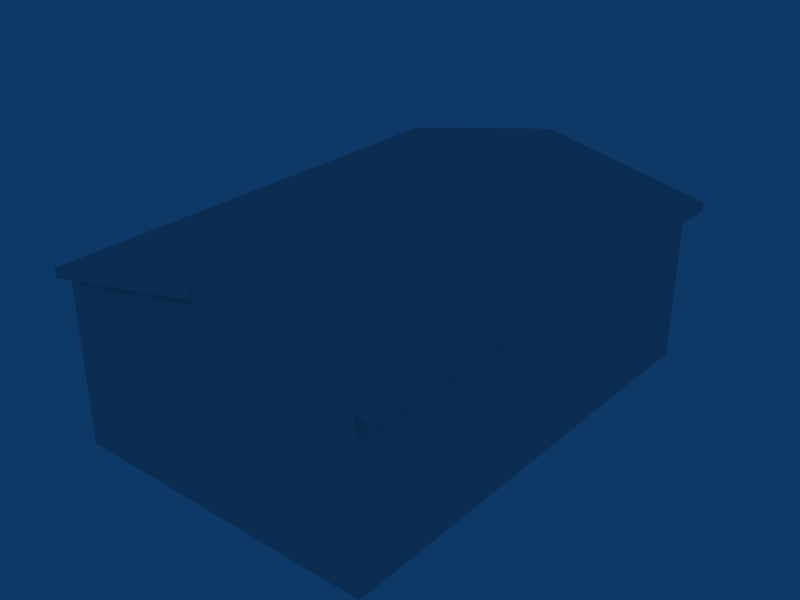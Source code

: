 # Source: object.blend  (saved by Blender 2.45.0; exported with 4.5.12 LTS)
import bpy
from mathutils import Matrix  # noqa: F401  (used for matrix-valued properties, if any)

bpy.ops.wm.read_factory_settings(use_empty=True)
scene = bpy.context.scene
scene.name = 'Scene'

# ---- collections
col_collection_1 = bpy.data.collections.new('Collection 1'); scene.collection.children.link(col_collection_1)

# ---- world
world_world = bpy.data.worlds.new('World'); scene.world = world_world
world_world.color = (0.05656, 0.2208, 0.4)
world_world.use_sun_shadow = False
world_world.sun_shadow_jitter_overblur = 0.0
world_world.cycles.sampling_method = 'MANUAL'
world_world.cycles.sample_map_resolution = 256

# ---- meshes
me_mesh = bpy.data.meshes.new('Mesh')
me_mesh.from_pydata([(4.233, 6.938, 0.0), (4.233, 6.938, 2.2), (4.233, 0.9038, 2.2), (8.255, 0.9039, 2.2), (8.255, 6.938, 0.0), (8.255, 6.938, 2.2), (4.233, 0.9038, 0.0), (8.255, 0.9039, 0.0), (8.469, 0.8677, 2.046), (8.467, 6.979, 2.165), (6.235, 6.978, 2.504), (8.467, 6.979, 2.046), (6.237, 0.867, 2.504), (4.005, 6.974, 2.165), (6.237, 6.974, 2.622), (6.237, 6.974, 2.504), (6.237, 0.8633, 2.504), (4.005, 6.974, 2.046), (4.005, 0.8633, 2.046), (8.469, 0.8677, 2.165), (6.237, 0.867, 2.622), (6.235, 6.978, 2.622), (4.005, 0.8633, 2.165), (6.237, 0.8633, 2.622), (4.235, 6.938, 2.197), (6.226, 6.938, 2.604), (8.256, 6.938, 2.197), (4.235, 0.904, 2.197), (8.256, 0.904, 2.197), (6.226, 0.904, 2.604), (5.86, 6.948, 1.958), (6.613, 6.949, 1.958), (6.613, 6.949, 1.122), (5.86, 6.948, 1.122)], [], [(0, 6, 2), (1, 0, 2), (3, 7, 4), (5, 3, 4), (4, 0, 5), (5, 0, 1), (7, 3, 2), (6, 7, 2), (9, 19, 8), (11, 9, 8), (21, 9, 11), (10, 21, 11), (19, 20, 12), (8, 19, 12), (13, 14, 15), (17, 13, 15), (23, 22, 18), (16, 23, 18), (22, 13, 17), (18, 22, 17), (19, 9, 21), (20, 19, 21), (13, 22, 23), (14, 13, 23), (24, 25, 26), (27, 28, 29), (33, 30, 31), (32, 33, 31)])
_uv = me_mesh.uv_layers.new(name='UVTex')
_uv.uv.foreach_set('vector', [0.0938, 0.1602, 0.9121, 0.1602, 0.9121, 0.7539, 0.0938, 0.7539, 0.0938, 0.1602, 0.9121, 0.7539, 0.0957, 0.7539, 0.0957, 0.1602, 0.9121, 0.1602, 0.9109, 0.7539, 0.0957, 0.7539, 0.9121, 0.1602, 0.0488, 0.7344, 0.582, 0.7344, 0.0488, 0.8594, 0.0488, 0.8594, 0.582, 0.7344, 0.582, 0.8594, 0.582, 0.7344, 0.582, 0.8594, 0.0488, 0.8594, 0.0488, 0.7344, 0.582, 0.7344, 0.0488, 0.8594, 0.0371, 0.9766, 0.0371, 0.6406, 0.0313, 0.6406, 0.0313, 0.9766, 0.0371, 0.9766, 0.0313, 0.6406, 0.0371, 0.9766, 0.0371, 0.6406, 0.0313, 0.6406, 0.0313, 0.9766, 0.0371, 0.9766, 0.0313, 0.6406, 0.0371, 0.9766, 0.0371, 0.6406, 0.0313, 0.6406, 0.0313, 0.9766, 0.0371, 0.9766, 0.0313, 0.6406, 0.0371, 0.9766, 0.0371, 0.6406, 0.0313, 0.6406, 0.0313, 0.9766, 0.0371, 0.9766, 0.0313, 0.6406, 0.0371, 0.9766, 0.0371, 0.6406, 0.0313, 0.6406, 0.0313, 0.9766, 0.0371, 0.9766, 0.0313, 0.6406, 0.0371, 0.9766, 0.0371, 0.6406, 0.0313, 0.6406, 0.0313, 0.9766, 0.0371, 0.9766, 0.0313, 0.6406, 0.0488, 0.7852, 0.9121, 0.7852, 0.9121, 0.9648, 0.0488, 0.9648, 0.0488, 0.7852, 0.9121, 0.9648, 0.0488, 0.7852, 0.9121, 0.7852, 0.9121, 0.9648, 0.0488, 0.9648, 0.0488, 0.7852, 0.9121, 0.9648, 0.582, 0.8594, 0.3184, 0.9375, 0.0488, 0.8594, 0.0488, 0.8594, 0.582, 0.8594, 0.3125, 0.9375, 0.3242, 0.4609, 0.3262, 0.6875, 0.2227, 0.6875, 0.2227, 0.4609, 0.3242, 0.4609, 0.2227, 0.6875])
me_mesh.use_remesh_preserve_volume = False
me_mesh.use_remesh_preserve_attributes = False
me_mesh.use_mirror_vertex_groups = False
me_mesh.update()

# ---- objects
ob_mesh = bpy.data.objects.new('Mesh', me_mesh)

# ---- transforms, parenting, visibility, modifiers, constraints
ob_mesh.location = (-6.237, -3.9, 0.0)
ob_mesh.lock_rotations_4d = False
ob_mesh.empty_display_type = 'ARROWS'
ob_mesh.color = (0.0, 0.0, 0.0, 1.0)
ob_mesh.lineart.crease_threshold = 0.0

# ---- collection membership
col_collection_1.objects.link(ob_mesh)

# ---- scene / render settings (as saved in the file)
scene.frame_start = 1; scene.frame_end = 250; scene.frame_set(1)
scene.render.engine = 'BLENDER_EEVEE_NEXT'
scene.render.image_settings.file_format = 'JPEG'
scene.render.image_settings.color_mode = 'RGB'
scene.render.image_settings.compression = 90
scene.render.resolution_x = 800
scene.render.resolution_y = 600
scene.render.pixel_aspect_x = 100.0
scene.render.pixel_aspect_y = 100.0
scene.render.fps = 25
scene.render.dither_intensity = 0.0
scene.render.use_compositing = False
scene.render.use_sequencer = False
scene.render.bake_margin = 2
scene.render.bake_bias = 0.0
scene.render.use_stamp_time = False
scene.render.use_stamp_date = False
scene.render.use_stamp_frame = False
scene.render.use_stamp_camera = False
scene.render.use_stamp_scene = False
scene.render.use_stamp_filename = False
scene.render.use_stamp_render_time = False
scene.render.stamp_font_size = 0
scene.cycles.use_denoising = False
scene.cycles.samples = 10
scene.cycles.sampling_pattern = 'TABULATED_SOBOL'
scene.cycles.light_sampling_threshold = 0.0
scene.cycles.use_adaptive_sampling = False
scene.cycles.use_light_tree = False
scene.cycles.blur_glossy = 0.0
scene.cycles.volume_bounces = 1
scene.cycles.pixel_filter_type = 'GAUSSIAN'
scene.cycles.sample_clamp_indirect = 0.0
scene.view_settings.view_transform = 'Raw'
bpy.context.view_layer.update()

# ---- added for rendering (the .blend has no active camera): camera
cam_auto = bpy.data.cameras.new('AutoCamera')
cam_auto.lens = 50.0
cam_auto.sensor_width = 36.0
cam_auto.clip_end = 1000.0
ob_auto_camera = bpy.data.objects.new('AutoCamera', cam_auto)
scene.collection.objects.link(ob_auto_camera)
ob_auto_camera.location = (7.41311, -8.87519, 7.24177)
ob_auto_camera.rotation_euler = (1.09748, -7.21219e-08, 0.694738)
scene.camera = ob_auto_camera
bpy.context.view_layer.update()
